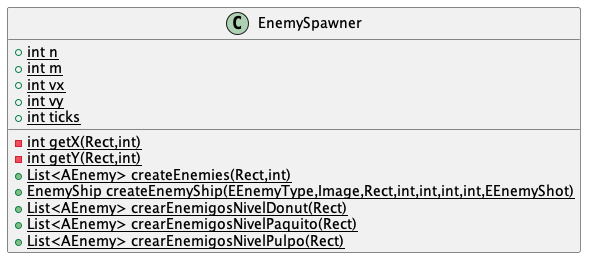

The diagram above was rendered by PlantUML. Its source (embedded in the PNG):
@startuml
class EnemySpawner {
+ {static} int n
+ {static} int m
+ {static} int vx
+ {static} int vy
+ {static} int ticks
- {static} int getX(Rect,int)
- {static} int getY(Rect,int)
+ {static} List<AEnemy> createEnemies(Rect,int)
+ {static} EnemyShip createEnemyShip(EEnemyType,Image,Rect,int,int,int,int,EEnemyShot)
+ {static} List<AEnemy> crearEnemigosNivelDonut(Rect)
+ {static} List<AEnemy> crearEnemigosNivelPaquito(Rect)
+ {static} List<AEnemy> crearEnemigosNivelPulpo(Rect)
}
@enduml